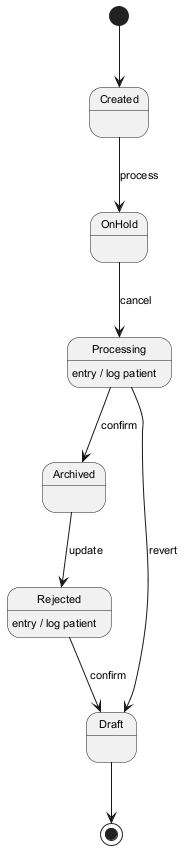

The diagram above was rendered by PlantUML. Its source (embedded in the PNG):
@startuml
skinparam monochrome true
skinparam defaultFontSize 11
[*] --> Created
Created --> OnHold : process
OnHold --> Processing : cancel
Processing --> Archived : confirm
Processing : entry / log patient
Archived --> Rejected : update
Rejected --> Draft : confirm
Rejected : entry / log patient
Processing --> Draft : revert
Draft --> [*]
@enduml